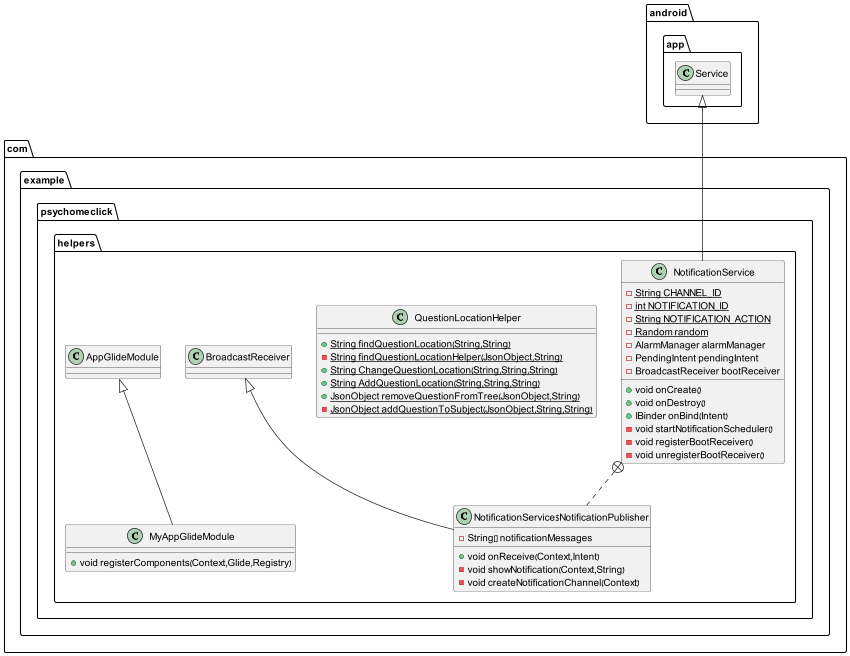

The diagram above was rendered by PlantUML. Its source (embedded in the PNG):
@startuml
class com.example.psychomeclick.helpers.NotificationService {
- {static} String CHANNEL_ID
- {static} int NOTIFICATION_ID
- {static} String NOTIFICATION_ACTION
- {static} Random random
- AlarmManager alarmManager
- PendingIntent pendingIntent
- BroadcastReceiver bootReceiver
+ void onCreate()
+ void onDestroy()
+ IBinder onBind(Intent)
- void startNotificationScheduler()
- void registerBootReceiver()
- void unregisterBootReceiver()
}


class com.example.psychomeclick.helpers.NotificationService$NotificationPublisher {
- String[] notificationMessages
+ void onReceive(Context,Intent)
- void showNotification(Context,String)
- void createNotificationChannel(Context)
}


class com.example.psychomeclick.helpers.QuestionLocationHelper {
+ {static} String findQuestionLocation(String,String)
- {static} String findQuestionLocationHelper(JsonObject,String)
+ {static} String ChangeQuestionLocation(String,String,String)
+ {static} String AddQuestionLocation(String,String,String)
+ {static} JsonObject removeQuestionFromTree(JsonObject,String)
- {static} JsonObject addQuestionToSubject(JsonObject,String,String)
}

class com.example.psychomeclick.helpers.MyAppGlideModule {
+ void registerComponents(Context,Glide,Registry)
}



android.app.Service <|-- com.example.psychomeclick.helpers.NotificationService
com.example.psychomeclick.helpers.NotificationService +.. com.example.psychomeclick.helpers.NotificationService$NotificationPublisher
com.example.psychomeclick.helpers.BroadcastReceiver <|-- com.example.psychomeclick.helpers.NotificationService$NotificationPublisher
com.example.psychomeclick.helpers.AppGlideModule <|-- com.example.psychomeclick.helpers.MyAppGlideModule
@enduml